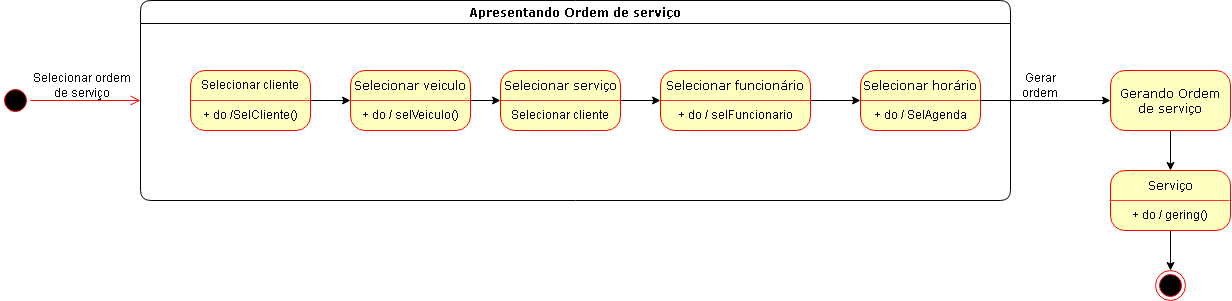

The diagram above was exported from draw.io. Its source (the exported page's mxGraphModel, read from the mxfile embedded in the PNG):
<mxGraphModel dx="2371" dy="529" grid="1" gridSize="10" guides="1" tooltips="1" connect="1" arrows="1" fold="1" page="1" pageScale="1" pageWidth="1100" pageHeight="850" background="none" math="0" shadow="0">
  <root>
    <mxCell id="0" />
    <mxCell id="1" parent="0" />
    <mxCell id="2a3bc250acf0617d-7" value="Apresentando Ordem de serviço" style="swimlane;whiteSpace=wrap;html=1;rounded=1;shadow=0;comic=0;labelBackgroundColor=none;strokeWidth=1;fontFamily=Verdana;fontSize=12;align=center;" parent="1" vertex="1">
      <mxGeometry x="110" y="490" width="870" height="200" as="geometry" />
    </mxCell>
    <mxCell id="r4JeLoExqLIXCKdG9wRY-21" style="edgeStyle=orthogonalEdgeStyle;rounded=0;orthogonalLoop=1;jettySize=auto;html=1;entryX=0;entryY=0.5;entryDx=0;entryDy=0;" parent="2a3bc250acf0617d-7" source="382b91b5511bd0f7-8" target="r4JeLoExqLIXCKdG9wRY-15" edge="1">
      <mxGeometry relative="1" as="geometry" />
    </mxCell>
    <mxCell id="382b91b5511bd0f7-8" value="" style="rounded=1;whiteSpace=wrap;html=1;arcSize=24;fillColor=#ffffc0;strokeColor=#ff0000;shadow=0;comic=0;labelBackgroundColor=none;fontFamily=Verdana;fontSize=12;fontColor=#000000;align=center;" parent="2a3bc250acf0617d-7" vertex="1">
      <mxGeometry x="360" y="70" width="120" height="60" as="geometry" />
    </mxCell>
    <mxCell id="3cde6dad864a17aa-1" value="" style="rounded=1;whiteSpace=wrap;html=1;arcSize=24;fillColor=#ffffc0;strokeColor=#ff0000;shadow=0;comic=0;labelBackgroundColor=none;fontFamily=Verdana;fontSize=12;fontColor=#000000;align=center;" parent="2a3bc250acf0617d-7" vertex="1">
      <mxGeometry x="720" y="70" width="120" height="60" as="geometry" />
    </mxCell>
    <mxCell id="r4JeLoExqLIXCKdG9wRY-18" style="edgeStyle=orthogonalEdgeStyle;rounded=0;orthogonalLoop=1;jettySize=auto;html=1;exitX=1;exitY=0.5;exitDx=0;exitDy=0;entryX=0;entryY=0.5;entryDx=0;entryDy=0;" parent="2a3bc250acf0617d-7" source="r4JeLoExqLIXCKdG9wRY-13" target="382b91b5511bd0f7-8" edge="1">
      <mxGeometry relative="1" as="geometry" />
    </mxCell>
    <mxCell id="r4JeLoExqLIXCKdG9wRY-13" value="" style="rounded=1;whiteSpace=wrap;html=1;arcSize=24;fillColor=#ffffc0;strokeColor=#ff0000;shadow=0;comic=0;labelBackgroundColor=none;fontFamily=Verdana;fontSize=12;fontColor=#000000;align=center;" parent="2a3bc250acf0617d-7" vertex="1">
      <mxGeometry x="210" y="70" width="120" height="60" as="geometry" />
    </mxCell>
    <mxCell id="r4JeLoExqLIXCKdG9wRY-17" style="edgeStyle=orthogonalEdgeStyle;rounded=0;orthogonalLoop=1;jettySize=auto;html=1;entryX=0;entryY=0.5;entryDx=0;entryDy=0;" parent="2a3bc250acf0617d-7" source="r4JeLoExqLIXCKdG9wRY-14" target="r4JeLoExqLIXCKdG9wRY-13" edge="1">
      <mxGeometry relative="1" as="geometry" />
    </mxCell>
    <mxCell id="r4JeLoExqLIXCKdG9wRY-14" value="" style="rounded=1;whiteSpace=wrap;html=1;arcSize=24;fillColor=#ffffc0;strokeColor=#ff0000;shadow=0;comic=0;labelBackgroundColor=none;fontFamily=Verdana;fontSize=12;fontColor=#000000;align=center;" parent="2a3bc250acf0617d-7" vertex="1">
      <mxGeometry x="50" y="70" width="120" height="60" as="geometry" />
    </mxCell>
    <mxCell id="r4JeLoExqLIXCKdG9wRY-22" style="edgeStyle=orthogonalEdgeStyle;rounded=0;orthogonalLoop=1;jettySize=auto;html=1;entryX=0;entryY=0.5;entryDx=0;entryDy=0;" parent="2a3bc250acf0617d-7" source="r4JeLoExqLIXCKdG9wRY-15" target="3cde6dad864a17aa-1" edge="1">
      <mxGeometry relative="1" as="geometry" />
    </mxCell>
    <mxCell id="r4JeLoExqLIXCKdG9wRY-15" value="" style="rounded=1;whiteSpace=wrap;html=1;arcSize=24;fillColor=#ffffc0;strokeColor=#ff0000;shadow=0;comic=0;labelBackgroundColor=none;fontFamily=Verdana;fontSize=12;fontColor=#000000;align=center;" parent="2a3bc250acf0617d-7" vertex="1">
      <mxGeometry x="520" y="70" width="150" height="60" as="geometry" />
    </mxCell>
    <mxCell id="r4JeLoExqLIXCKdG9wRY-27" value="" style="endArrow=none;html=1;rounded=0;exitX=0;exitY=0.5;exitDx=0;exitDy=0;entryX=1;entryY=0.5;entryDx=0;entryDy=0;strokeColor=#FF3333;startArrow=none;" parent="2a3bc250acf0617d-7" source="r4JeLoExqLIXCKdG9wRY-14" target="r4JeLoExqLIXCKdG9wRY-14" edge="1">
      <mxGeometry width="50" height="50" relative="1" as="geometry">
        <mxPoint x="60" y="115" as="sourcePoint" />
        <mxPoint x="140" y="130" as="targetPoint" />
      </mxGeometry>
    </mxCell>
    <mxCell id="r4JeLoExqLIXCKdG9wRY-28" value="Selecionar cliente" style="text;html=1;strokeColor=none;fillColor=none;align=center;verticalAlign=middle;whiteSpace=wrap;rounded=0;" parent="2a3bc250acf0617d-7" vertex="1">
      <mxGeometry x="60" y="70" width="100" height="30" as="geometry" />
    </mxCell>
    <mxCell id="-DCszYweDf0zpnLyTjpv-1" value="&lt;span style=&quot;font-family: Verdana;&quot;&gt;Selecionar veiculo&lt;/span&gt;" style="text;html=1;strokeColor=none;fillColor=none;align=center;verticalAlign=middle;whiteSpace=wrap;rounded=0;" vertex="1" parent="2a3bc250acf0617d-7">
      <mxGeometry x="210" y="70" width="120" height="30" as="geometry" />
    </mxCell>
    <mxCell id="-DCszYweDf0zpnLyTjpv-2" value="&lt;span style=&quot;font-family: Verdana;&quot;&gt;Selecionar serviço&lt;/span&gt;" style="text;html=1;strokeColor=none;fillColor=none;align=center;verticalAlign=middle;whiteSpace=wrap;rounded=0;" vertex="1" parent="2a3bc250acf0617d-7">
      <mxGeometry x="360" y="70" width="120" height="30" as="geometry" />
    </mxCell>
    <mxCell id="-DCszYweDf0zpnLyTjpv-3" value="&lt;span style=&quot;font-family: Verdana;&quot;&gt;Selecionar funcionário&lt;/span&gt;" style="text;html=1;strokeColor=none;fillColor=none;align=center;verticalAlign=middle;whiteSpace=wrap;rounded=0;" vertex="1" parent="2a3bc250acf0617d-7">
      <mxGeometry x="525" y="70" width="140" height="30" as="geometry" />
    </mxCell>
    <mxCell id="-DCszYweDf0zpnLyTjpv-4" value="&lt;span style=&quot;font-family: Verdana;&quot;&gt;Selecionar horário&lt;/span&gt;" style="text;html=1;strokeColor=none;fillColor=none;align=center;verticalAlign=middle;whiteSpace=wrap;rounded=0;" vertex="1" parent="2a3bc250acf0617d-7">
      <mxGeometry x="720" y="70" width="120" height="30" as="geometry" />
    </mxCell>
    <mxCell id="-DCszYweDf0zpnLyTjpv-12" value="" style="endArrow=none;html=1;rounded=0;exitX=0;exitY=0.5;exitDx=0;exitDy=0;entryX=1;entryY=0.5;entryDx=0;entryDy=0;strokeColor=#FF3333;" edge="1" parent="2a3bc250acf0617d-7">
      <mxGeometry width="50" height="50" relative="1" as="geometry">
        <mxPoint x="210" y="100" as="sourcePoint" />
        <mxPoint x="330" y="100" as="targetPoint" />
      </mxGeometry>
    </mxCell>
    <mxCell id="-DCszYweDf0zpnLyTjpv-11" value="" style="endArrow=none;html=1;rounded=0;exitX=0;exitY=0.5;exitDx=0;exitDy=0;entryX=1;entryY=0.5;entryDx=0;entryDy=0;strokeColor=#FF3333;" edge="1" parent="2a3bc250acf0617d-7">
      <mxGeometry width="50" height="50" relative="1" as="geometry">
        <mxPoint x="360" y="100" as="sourcePoint" />
        <mxPoint x="480" y="100" as="targetPoint" />
      </mxGeometry>
    </mxCell>
    <mxCell id="-DCszYweDf0zpnLyTjpv-10" value="" style="endArrow=none;html=1;rounded=0;exitX=0;exitY=0.5;exitDx=0;exitDy=0;strokeColor=#FF3333;" edge="1" parent="2a3bc250acf0617d-7">
      <mxGeometry width="50" height="50" relative="1" as="geometry">
        <mxPoint x="520" y="100" as="sourcePoint" />
        <mxPoint x="670" y="100" as="targetPoint" />
      </mxGeometry>
    </mxCell>
    <mxCell id="-DCszYweDf0zpnLyTjpv-9" value="" style="endArrow=none;html=1;rounded=0;exitX=0;exitY=0.5;exitDx=0;exitDy=0;entryX=1;entryY=0.5;entryDx=0;entryDy=0;strokeColor=#FF3333;" edge="1" parent="2a3bc250acf0617d-7">
      <mxGeometry width="50" height="50" relative="1" as="geometry">
        <mxPoint x="720" y="100" as="sourcePoint" />
        <mxPoint x="840" y="100" as="targetPoint" />
      </mxGeometry>
    </mxCell>
    <mxCell id="-DCszYweDf0zpnLyTjpv-16" value="+ do / selVeiculo()" style="text;html=1;strokeColor=none;fillColor=none;align=center;verticalAlign=middle;whiteSpace=wrap;rounded=0;" vertex="1" parent="2a3bc250acf0617d-7">
      <mxGeometry x="220" y="100" width="100" height="30" as="geometry" />
    </mxCell>
    <mxCell id="-DCszYweDf0zpnLyTjpv-15" value="Selecionar cliente" style="text;html=1;strokeColor=none;fillColor=none;align=center;verticalAlign=middle;whiteSpace=wrap;rounded=0;" vertex="1" parent="2a3bc250acf0617d-7">
      <mxGeometry x="370" y="100" width="100" height="30" as="geometry" />
    </mxCell>
    <mxCell id="-DCszYweDf0zpnLyTjpv-14" value="+ do / selFuncionario" style="text;html=1;strokeColor=none;fillColor=none;align=center;verticalAlign=middle;whiteSpace=wrap;rounded=0;" vertex="1" parent="2a3bc250acf0617d-7">
      <mxGeometry x="530" y="100" width="130" height="30" as="geometry" />
    </mxCell>
    <mxCell id="-DCszYweDf0zpnLyTjpv-18" value="+ do / SelAgenda" style="text;html=1;strokeColor=none;fillColor=none;align=center;verticalAlign=middle;whiteSpace=wrap;rounded=0;" vertex="1" parent="2a3bc250acf0617d-7">
      <mxGeometry x="730" y="100" width="100" height="30" as="geometry" />
    </mxCell>
    <mxCell id="-DCszYweDf0zpnLyTjpv-26" value="+ do /SelCliente()" style="text;html=1;strokeColor=none;fillColor=none;align=center;verticalAlign=middle;whiteSpace=wrap;rounded=0;" vertex="1" parent="2a3bc250acf0617d-7">
      <mxGeometry x="60" y="100" width="100" height="30" as="geometry" />
    </mxCell>
    <mxCell id="r4JeLoExqLIXCKdG9wRY-1" value="Selecionar ordem de serviço" style="text;html=1;strokeColor=none;fillColor=none;align=center;verticalAlign=middle;whiteSpace=wrap;rounded=0;" parent="1" vertex="1">
      <mxGeometry x="2" y="560" width="100" height="30" as="geometry" />
    </mxCell>
    <mxCell id="2a3bc250acf0617d-3" value="" style="ellipse;html=1;shape=startState;fillColor=#000000;strokeColor=#ff0000;rounded=1;shadow=0;comic=0;labelBackgroundColor=none;fontFamily=Verdana;fontSize=12;fontColor=#000000;align=center;direction=south;" parent="1" vertex="1">
      <mxGeometry x="-30" y="575" width="30" height="30" as="geometry" />
    </mxCell>
    <mxCell id="3cde6dad864a17aa-9" style="edgeStyle=elbowEdgeStyle;html=1;labelBackgroundColor=none;endArrow=open;endSize=8;strokeColor=#ff0000;fontFamily=Verdana;fontSize=12;align=left;entryX=0;entryY=0.5;entryDx=0;entryDy=0;" parent="1" source="2a3bc250acf0617d-3" target="2a3bc250acf0617d-7" edge="1">
      <mxGeometry relative="1" as="geometry">
        <mxPoint x="100" y="590" as="targetPoint" />
        <Array as="points">
          <mxPoint x="50" y="590" />
        </Array>
      </mxGeometry>
    </mxCell>
    <mxCell id="24f968d109e7d6b4-3" value="" style="ellipse;html=1;shape=endState;fillColor=#000000;strokeColor=#ff0000;rounded=1;shadow=0;comic=0;labelBackgroundColor=none;fontFamily=Verdana;fontSize=12;fontColor=#000000;align=center;" parent="1" vertex="1">
      <mxGeometry x="1125" y="760" width="30" height="30" as="geometry" />
    </mxCell>
    <mxCell id="r4JeLoExqLIXCKdG9wRY-24" style="edgeStyle=orthogonalEdgeStyle;rounded=0;orthogonalLoop=1;jettySize=auto;html=1;exitX=0.5;exitY=1;exitDx=0;exitDy=0;entryX=0.5;entryY=0;entryDx=0;entryDy=0;" parent="1" source="3cde6dad864a17aa-2" target="r4JeLoExqLIXCKdG9wRY-6" edge="1">
      <mxGeometry relative="1" as="geometry" />
    </mxCell>
    <mxCell id="3cde6dad864a17aa-2" value="Gerando Ordem de serviço" style="rounded=1;whiteSpace=wrap;html=1;arcSize=24;fillColor=#ffffc0;strokeColor=#ff0000;shadow=0;comic=0;labelBackgroundColor=none;fontFamily=Verdana;fontSize=12;fontColor=#000000;align=center;" parent="1" vertex="1">
      <mxGeometry x="1080" y="560" width="120" height="60" as="geometry" />
    </mxCell>
    <mxCell id="r4JeLoExqLIXCKdG9wRY-25" style="edgeStyle=orthogonalEdgeStyle;rounded=0;orthogonalLoop=1;jettySize=auto;html=1;entryX=0.5;entryY=0;entryDx=0;entryDy=0;" parent="1" source="r4JeLoExqLIXCKdG9wRY-6" target="24f968d109e7d6b4-3" edge="1">
      <mxGeometry relative="1" as="geometry" />
    </mxCell>
    <mxCell id="r4JeLoExqLIXCKdG9wRY-6" value="" style="rounded=1;whiteSpace=wrap;html=1;arcSize=24;fillColor=#ffffc0;strokeColor=#ff0000;shadow=0;comic=0;labelBackgroundColor=none;fontFamily=Verdana;fontSize=12;fontColor=#000000;align=center;" parent="1" vertex="1">
      <mxGeometry x="1080" y="660" width="120" height="60" as="geometry" />
    </mxCell>
    <mxCell id="r4JeLoExqLIXCKdG9wRY-8" value="Gerar ordem" style="text;html=1;strokeColor=none;fillColor=none;align=center;verticalAlign=middle;whiteSpace=wrap;rounded=0;" parent="1" vertex="1">
      <mxGeometry x="980" y="560" width="60" height="30" as="geometry" />
    </mxCell>
    <mxCell id="r4JeLoExqLIXCKdG9wRY-23" style="edgeStyle=orthogonalEdgeStyle;rounded=0;orthogonalLoop=1;jettySize=auto;html=1;entryX=0;entryY=0.5;entryDx=0;entryDy=0;" parent="1" source="3cde6dad864a17aa-1" target="3cde6dad864a17aa-2" edge="1">
      <mxGeometry relative="1" as="geometry" />
    </mxCell>
    <mxCell id="-DCszYweDf0zpnLyTjpv-19" value="&lt;span style=&quot;font-family: Verdana;&quot;&gt;Serviço&lt;/span&gt;" style="text;html=1;strokeColor=none;fillColor=none;align=center;verticalAlign=middle;whiteSpace=wrap;rounded=0;" vertex="1" parent="1">
      <mxGeometry x="1110" y="660" width="60" height="30" as="geometry" />
    </mxCell>
    <mxCell id="-DCszYweDf0zpnLyTjpv-21" value="" style="endArrow=none;html=1;rounded=0;exitX=0;exitY=0.5;exitDx=0;exitDy=0;entryX=1;entryY=0.5;entryDx=0;entryDy=0;strokeColor=#FF3333;" edge="1" parent="1">
      <mxGeometry width="50" height="50" relative="1" as="geometry">
        <mxPoint x="1079" y="690" as="sourcePoint" />
        <mxPoint x="1199" y="690" as="targetPoint" />
      </mxGeometry>
    </mxCell>
    <mxCell id="-DCszYweDf0zpnLyTjpv-25" value="+ do / gering()" style="text;html=1;strokeColor=none;fillColor=none;align=center;verticalAlign=middle;whiteSpace=wrap;rounded=0;" vertex="1" parent="1">
      <mxGeometry x="1090" y="690" width="100" height="30" as="geometry" />
    </mxCell>
  </root>
</mxGraphModel>